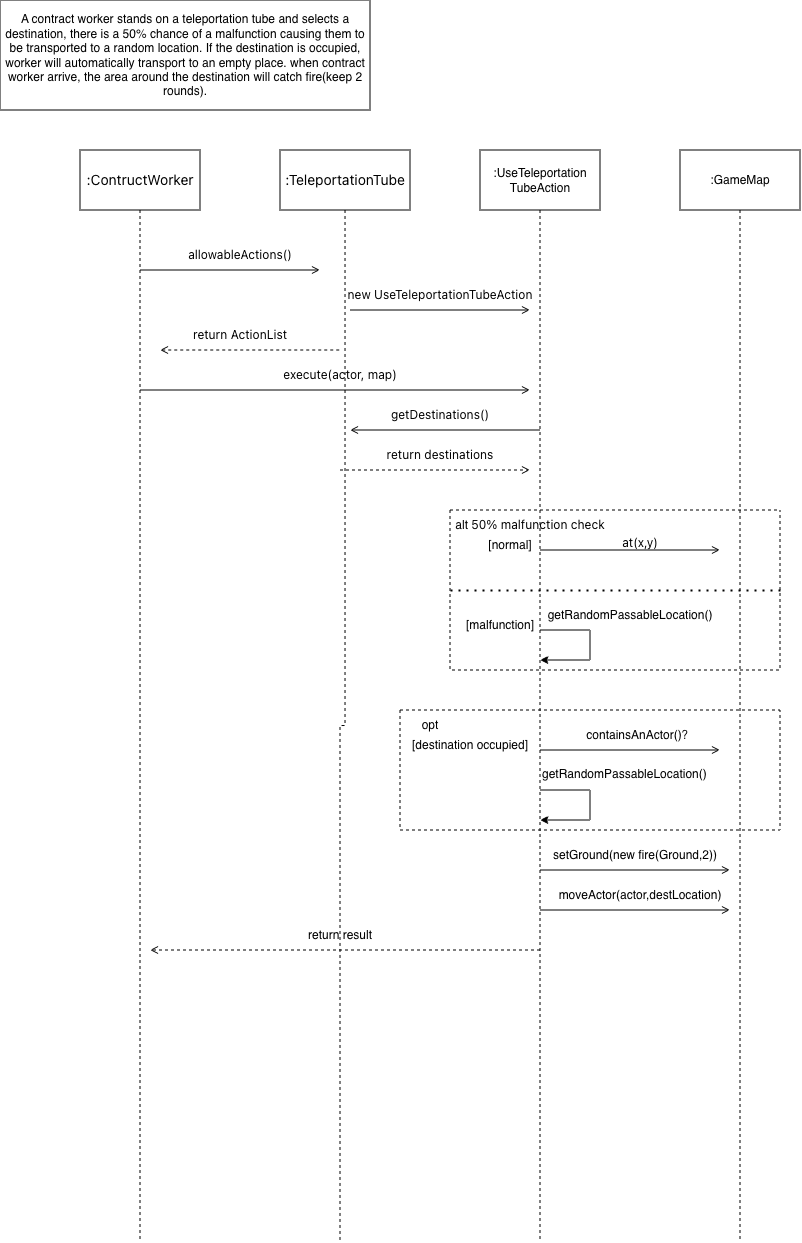

The diagram above was exported from draw.io. Its source (the exported page's mxGraphModel, read from the mxfile embedded in the PNG):
<mxGraphModel dx="610" dy="1455" grid="1" gridSize="10" guides="1" tooltips="1" connect="1" arrows="1" fold="1" page="1" pageScale="1" pageWidth="827" pageHeight="1169" math="0" shadow="0">
  <root>
    <mxCell id="0" />
    <mxCell id="1" parent="0" />
    <mxCell id="LWgAF50QjV2GJB2gYgG6-9" edge="1" parent="1" source="LWgAF50QjV2GJB2gYgG6-1" style="edgeStyle=orthogonalEdgeStyle;rounded=0;orthogonalLoop=1;jettySize=auto;html=1;endArrow=none;endFill=0;dashed=1;">
      <mxGeometry relative="1" as="geometry">
        <mxPoint x="140" y="1131" as="targetPoint" />
      </mxGeometry>
    </mxCell>
    <mxCell id="LWgAF50QjV2GJB2gYgG6-1" parent="1" style="rounded=0;whiteSpace=wrap;html=1;" value="&lt;span style=&quot;font-family: &amp;quot;Anthropic Sans&amp;quot;, -apple-system, &amp;quot;system-ui&amp;quot;, &amp;quot;Segoe UI&amp;quot;, sans-serif; font-size: 14px; text-align: start; text-wrap-mode: nowrap;&quot;&gt;:ContructWorker&lt;/span&gt;" vertex="1">
      <mxGeometry height="60" width="120" x="80" y="40" as="geometry" />
    </mxCell>
    <mxCell id="LWgAF50QjV2GJB2gYgG6-10" edge="1" parent="1" source="LWgAF50QjV2GJB2gYgG6-2" style="edgeStyle=orthogonalEdgeStyle;rounded=0;orthogonalLoop=1;jettySize=auto;html=1;endArrow=none;endFill=0;dashed=1;">
      <mxGeometry relative="1" as="geometry">
        <mxPoint x="340" y="1131" as="targetPoint" />
      </mxGeometry>
    </mxCell>
    <mxCell id="LWgAF50QjV2GJB2gYgG6-2" parent="1" style="rounded=0;whiteSpace=wrap;html=1;" value="&lt;div style=&quot;text-align: start;&quot;&gt;&lt;span style=&quot;background-color: transparent; color: light-dark(rgb(0, 0, 0), rgb(255, 255, 255)); font-size: 14px; text-wrap-mode: nowrap;&quot;&gt;&lt;font face=&quot;Anthropic Sans, -apple-system, system-ui, Segoe UI, sans-serif&quot;&gt;:TeleportationTube&lt;/font&gt;&lt;/span&gt;&lt;/div&gt;" vertex="1">
      <mxGeometry height="60" width="130" x="280" y="40" as="geometry" />
    </mxCell>
    <mxCell id="LWgAF50QjV2GJB2gYgG6-11" edge="1" parent="1" source="LWgAF50QjV2GJB2gYgG6-7" style="edgeStyle=orthogonalEdgeStyle;rounded=0;orthogonalLoop=1;jettySize=auto;html=1;endArrow=none;endFill=0;dashed=1;">
      <mxGeometry relative="1" as="geometry">
        <mxPoint x="540" y="1130" as="targetPoint" />
      </mxGeometry>
    </mxCell>
    <mxCell id="LWgAF50QjV2GJB2gYgG6-7" parent="1" style="rounded=0;whiteSpace=wrap;html=1;" value=":UseTeleportation&lt;div&gt;TubeAction&lt;/div&gt;" vertex="1">
      <mxGeometry height="60" width="120" x="480" y="40" as="geometry" />
    </mxCell>
    <mxCell id="LWgAF50QjV2GJB2gYgG6-12" edge="1" parent="1" source="LWgAF50QjV2GJB2gYgG6-8" style="edgeStyle=orthogonalEdgeStyle;rounded=0;orthogonalLoop=1;jettySize=auto;html=1;endArrow=none;endFill=0;dashed=1;">
      <mxGeometry relative="1" as="geometry">
        <mxPoint x="740" y="1130" as="targetPoint" />
      </mxGeometry>
    </mxCell>
    <mxCell id="LWgAF50QjV2GJB2gYgG6-8" parent="1" style="rounded=0;whiteSpace=wrap;html=1;" value=":GameMap" vertex="1">
      <mxGeometry height="60" width="120" x="680" y="40" as="geometry" />
    </mxCell>
    <mxCell id="LWgAF50QjV2GJB2gYgG6-13" edge="1" parent="1" style="endArrow=open;html=1;rounded=0;endFill=0;" value="">
      <mxGeometry height="50" relative="1" width="50" as="geometry">
        <mxPoint as="offset" />
        <Array as="points" />
        <mxPoint x="140" y="160" as="sourcePoint" />
        <mxPoint x="320" y="160" as="targetPoint" />
      </mxGeometry>
    </mxCell>
    <mxCell id="LWgAF50QjV2GJB2gYgG6-14" parent="1" style="text;html=1;whiteSpace=wrap;strokeColor=none;fillColor=none;align=center;verticalAlign=middle;rounded=0;" value="&lt;meta charset=&quot;utf-8&quot;&gt;&lt;span style=&quot;color: rgb(0, 0, 0); font-family: &amp;quot;Anthropic Sans&amp;quot;, -apple-system, &amp;quot;system-ui&amp;quot;, &amp;quot;Segoe UI&amp;quot;, sans-serif; font-size: 12px; font-style: normal; font-variant-ligatures: normal; font-variant-caps: normal; font-weight: 400; letter-spacing: normal; orphans: 2; text-align: start; text-indent: 0px; text-transform: none; widows: 2; word-spacing: 0px; -webkit-text-stroke-width: 0px; white-space: nowrap; text-decoration-thickness: initial; text-decoration-style: initial; text-decoration-color: initial; display: inline !important; float: none;&quot;&gt;allowableActions()&lt;/span&gt;" vertex="1">
      <mxGeometry height="30" width="60" x="210" y="130" as="geometry" />
    </mxCell>
    <mxCell id="LWgAF50QjV2GJB2gYgG6-15" edge="1" parent="1" style="endArrow=open;html=1;rounded=0;endFill=0;" value="">
      <mxGeometry height="50" relative="1" width="50" as="geometry">
        <Array as="points">
          <mxPoint x="440" y="200" />
        </Array>
        <mxPoint x="350" y="200" as="sourcePoint" />
        <mxPoint x="530" y="200" as="targetPoint" />
      </mxGeometry>
    </mxCell>
    <mxCell id="LWgAF50QjV2GJB2gYgG6-16" parent="1" style="text;html=1;whiteSpace=wrap;strokeColor=none;fillColor=none;align=center;verticalAlign=middle;rounded=0;" value="&lt;span style=&quot;font-family: &amp;quot;Anthropic Sans&amp;quot;, -apple-system, &amp;quot;system-ui&amp;quot;, &amp;quot;Segoe UI&amp;quot;, sans-serif; text-align: start; text-wrap-mode: nowrap;&quot;&gt;new UseTeleportationTubeAction&lt;/span&gt;" vertex="1">
      <mxGeometry height="30" width="60" x="410" y="170" as="geometry" />
    </mxCell>
    <mxCell id="LWgAF50QjV2GJB2gYgG6-17" edge="1" parent="1" style="endArrow=none;html=1;rounded=0;endFill=0;startArrow=open;startFill=0;dashed=1;" value="">
      <mxGeometry height="50" relative="1" width="50" as="geometry">
        <Array as="points">
          <mxPoint x="240" y="240" />
        </Array>
        <mxPoint x="160" y="240" as="sourcePoint" />
        <mxPoint x="340" y="240" as="targetPoint" />
      </mxGeometry>
    </mxCell>
    <mxCell id="LWgAF50QjV2GJB2gYgG6-18" parent="1" style="text;html=1;whiteSpace=wrap;strokeColor=none;fillColor=none;align=center;verticalAlign=middle;rounded=0;" value="&lt;span style=&quot;font-family: &amp;quot;Anthropic Sans&amp;quot;, -apple-system, &amp;quot;system-ui&amp;quot;, &amp;quot;Segoe UI&amp;quot;, sans-serif; text-align: start; text-wrap-mode: nowrap;&quot;&gt;return ActionList&lt;/span&gt;" vertex="1">
      <mxGeometry height="30" width="60" x="210" y="210" as="geometry" />
    </mxCell>
    <mxCell id="LWgAF50QjV2GJB2gYgG6-19" edge="1" parent="1" style="endArrow=open;html=1;rounded=0;endFill=0;" value="">
      <mxGeometry height="50" relative="1" width="50" as="geometry">
        <mxPoint x="140" y="280" as="sourcePoint" />
        <mxPoint x="530" y="280" as="targetPoint" />
      </mxGeometry>
    </mxCell>
    <mxCell id="LWgAF50QjV2GJB2gYgG6-20" parent="1" style="text;html=1;whiteSpace=wrap;strokeColor=none;fillColor=none;align=center;verticalAlign=middle;rounded=0;" value="&lt;span style=&quot;font-family: &amp;quot;Anthropic Sans&amp;quot;, -apple-system, &amp;quot;system-ui&amp;quot;, &amp;quot;Segoe UI&amp;quot;, sans-serif; text-align: start; text-wrap-mode: nowrap;&quot;&gt;execute(actor, map)&lt;/span&gt;" vertex="1">
      <mxGeometry height="30" width="60" x="310" y="250" as="geometry" />
    </mxCell>
    <mxCell id="LWgAF50QjV2GJB2gYgG6-22" edge="1" parent="1" style="endArrow=none;html=1;rounded=0;endFill=0;startArrow=open;startFill=0;" value="">
      <mxGeometry height="50" relative="1" width="50" as="geometry">
        <mxPoint x="350" y="320" as="sourcePoint" />
        <mxPoint x="540" y="320" as="targetPoint" />
      </mxGeometry>
    </mxCell>
    <mxCell id="LWgAF50QjV2GJB2gYgG6-23" parent="1" style="text;html=1;whiteSpace=wrap;strokeColor=none;fillColor=none;align=center;verticalAlign=middle;rounded=0;" value="&lt;span style=&quot;font-family: &amp;quot;Anthropic Sans&amp;quot;, -apple-system, &amp;quot;system-ui&amp;quot;, &amp;quot;Segoe UI&amp;quot;, sans-serif; text-align: start; text-wrap-mode: nowrap;&quot;&gt;getDestinations()&lt;/span&gt;" vertex="1">
      <mxGeometry height="30" width="60" x="410" y="290" as="geometry" />
    </mxCell>
    <mxCell id="LWgAF50QjV2GJB2gYgG6-24" edge="1" parent="1" style="endArrow=open;html=1;rounded=0;endFill=0;dashed=1;" value="">
      <mxGeometry height="50" relative="1" width="50" as="geometry">
        <mxPoint x="340" y="360" as="sourcePoint" />
        <mxPoint x="530" y="360" as="targetPoint" />
      </mxGeometry>
    </mxCell>
    <mxCell id="LWgAF50QjV2GJB2gYgG6-25" parent="1" style="text;html=1;whiteSpace=wrap;strokeColor=none;fillColor=none;align=center;verticalAlign=middle;rounded=0;" value="&lt;span style=&quot;font-family: &amp;quot;Anthropic Sans&amp;quot;, -apple-system, &amp;quot;system-ui&amp;quot;, &amp;quot;Segoe UI&amp;quot;, sans-serif; text-align: start; text-wrap-mode: nowrap;&quot;&gt;return destinations&lt;/span&gt;" vertex="1">
      <mxGeometry height="30" width="60" x="410" y="330" as="geometry" />
    </mxCell>
    <mxCell id="LWgAF50QjV2GJB2gYgG6-29" parent="1" style="text;html=1;whiteSpace=wrap;strokeColor=none;fillColor=none;align=center;verticalAlign=middle;rounded=0;" value="[normal]" vertex="1">
      <mxGeometry height="30" width="60" x="480" y="420" as="geometry" />
    </mxCell>
    <mxCell id="LWgAF50QjV2GJB2gYgG6-31" parent="1" style="text;html=1;whiteSpace=wrap;strokeColor=none;fillColor=none;align=center;verticalAlign=middle;rounded=0;" value="&lt;br&gt;&lt;div&gt;&lt;span style=&quot;font-family: &amp;quot;Anthropic Sans&amp;quot;, -apple-system, &amp;quot;system-ui&amp;quot;, &amp;quot;Segoe UI&amp;quot;, sans-serif; text-align: start; text-wrap-mode: nowrap;&quot;&gt;at(x,y)&lt;/span&gt;&lt;/div&gt;" vertex="1">
      <mxGeometry height="30" width="60" x="610" y="410" as="geometry" />
    </mxCell>
    <mxCell id="LWgAF50QjV2GJB2gYgG6-32" parent="1" style="swimlane;startSize=0;shadow=0;swimlaneLine=1;dashed=1;" value="" vertex="1">
      <mxGeometry height="160" width="330" x="450" y="400" as="geometry" />
    </mxCell>
    <mxCell id="LWgAF50QjV2GJB2gYgG6-30" edge="1" parent="LWgAF50QjV2GJB2gYgG6-32" style="endArrow=open;html=1;rounded=0;endFill=0;" value="">
      <mxGeometry height="50" relative="1" width="50" as="geometry">
        <mxPoint x="90" y="40" as="sourcePoint" />
        <mxPoint x="270" y="40" as="targetPoint" />
      </mxGeometry>
    </mxCell>
    <mxCell id="LWgAF50QjV2GJB2gYgG6-36" parent="LWgAF50QjV2GJB2gYgG6-32" style="text;html=1;whiteSpace=wrap;strokeColor=none;fillColor=none;align=center;verticalAlign=middle;rounded=0;" value="[malfunction]" vertex="1">
      <mxGeometry height="30" width="60" x="20" y="100" as="geometry" />
    </mxCell>
    <mxCell id="LWgAF50QjV2GJB2gYgG6-41" parent="LWgAF50QjV2GJB2gYgG6-32" style="text;html=1;whiteSpace=wrap;strokeColor=none;fillColor=none;align=center;verticalAlign=middle;rounded=0;" value="getRandomPassableLocation()" vertex="1">
      <mxGeometry height="30" width="60" x="150" y="90" as="geometry" />
    </mxCell>
    <mxCell id="LWgAF50QjV2GJB2gYgG6-44" parent="LWgAF50QjV2GJB2gYgG6-32" style="text;html=1;whiteSpace=wrap;strokeColor=none;fillColor=none;align=center;verticalAlign=middle;rounded=0;" value="alt&amp;nbsp;&lt;span style=&quot;font-family: &amp;quot;Anthropic Sans&amp;quot;, -apple-system, &amp;quot;system-ui&amp;quot;, &amp;quot;Segoe UI&amp;quot;, sans-serif; text-align: start; text-wrap-mode: nowrap;&quot;&gt;50% malfunction check&lt;/span&gt;" vertex="1">
      <mxGeometry height="30" width="60" x="50" as="geometry" />
    </mxCell>
    <mxCell id="LWgAF50QjV2GJB2gYgG6-39" edge="1" parent="LWgAF50QjV2GJB2gYgG6-32" style="endArrow=classic;html=1;rounded=0;" value="">
      <mxGeometry height="50" relative="1" width="50" as="geometry">
        <Array as="points">
          <mxPoint x="140" y="120" />
          <mxPoint x="140" y="150" />
          <mxPoint x="120" y="150" />
          <mxPoint x="100" y="150" />
        </Array>
        <mxPoint x="90" y="120" as="sourcePoint" />
        <mxPoint x="90" y="150" as="targetPoint" />
      </mxGeometry>
    </mxCell>
    <mxCell id="LWgAF50QjV2GJB2gYgG6-37" edge="1" parent="1" source="LWgAF50QjV2GJB2gYgG6-32" style="endArrow=none;dashed=1;html=1;dashPattern=1 3;strokeWidth=2;rounded=0;exitX=0;exitY=0.5;exitDx=0;exitDy=0;entryX=1;entryY=0.5;entryDx=0;entryDy=0;" target="LWgAF50QjV2GJB2gYgG6-32" value="">
      <mxGeometry height="50" relative="1" width="50" as="geometry">
        <Array as="points">
          <mxPoint x="590" y="480" />
        </Array>
        <mxPoint x="390" y="430" as="sourcePoint" />
        <mxPoint x="440" y="380" as="targetPoint" />
      </mxGeometry>
    </mxCell>
    <mxCell id="LWgAF50QjV2GJB2gYgG6-46" parent="1" style="swimlane;startSize=0;dashed=1;" value="" vertex="1">
      <mxGeometry height="120" width="380" x="400" y="600" as="geometry" />
    </mxCell>
    <mxCell id="LWgAF50QjV2GJB2gYgG6-47" parent="LWgAF50QjV2GJB2gYgG6-46" style="text;html=1;whiteSpace=wrap;strokeColor=none;fillColor=none;align=center;verticalAlign=middle;rounded=0;" value="opt" vertex="1">
      <mxGeometry height="30" width="60" as="geometry" />
    </mxCell>
    <mxCell id="LWgAF50QjV2GJB2gYgG6-56" edge="1" parent="LWgAF50QjV2GJB2gYgG6-46" style="endArrow=classic;html=1;rounded=0;" value="">
      <mxGeometry height="50" relative="1" width="50" as="geometry">
        <Array as="points">
          <mxPoint x="190" y="80" />
          <mxPoint x="190" y="110" />
          <mxPoint x="170" y="110" />
          <mxPoint x="150" y="110" />
        </Array>
        <mxPoint x="140" y="80" as="sourcePoint" />
        <mxPoint x="140" y="110" as="targetPoint" />
      </mxGeometry>
    </mxCell>
    <mxCell id="LWgAF50QjV2GJB2gYgG6-58" parent="LWgAF50QjV2GJB2gYgG6-46" style="text;whiteSpace=wrap;html=1;" value="getRandomPassableLocation()" vertex="1">
      <mxGeometry height="40" width="200" x="140" y="50" as="geometry" />
    </mxCell>
    <mxCell id="LWgAF50QjV2GJB2gYgG6-51" parent="1" style="text;html=1;whiteSpace=wrap;strokeColor=none;fillColor=none;align=center;verticalAlign=middle;rounded=0;" value="[destination occupied]" vertex="1">
      <mxGeometry height="30" width="120" x="410" y="620" as="geometry" />
    </mxCell>
    <mxCell id="LWgAF50QjV2GJB2gYgG6-53" edge="1" parent="1" style="endArrow=open;html=1;rounded=0;endFill=0;" value="">
      <mxGeometry height="50" relative="1" width="50" as="geometry">
        <Array as="points">
          <mxPoint x="660" y="640" />
        </Array>
        <mxPoint x="540" y="640" as="sourcePoint" />
        <mxPoint x="720" y="640" as="targetPoint" />
      </mxGeometry>
    </mxCell>
    <mxCell id="LWgAF50QjV2GJB2gYgG6-54" parent="1" style="text;html=1;whiteSpace=wrap;strokeColor=none;fillColor=none;align=center;verticalAlign=middle;rounded=0;" value="containsAnActor()？" vertex="1">
      <mxGeometry height="30" width="140" x="570" y="610" as="geometry" />
    </mxCell>
    <mxCell id="LWgAF50QjV2GJB2gYgG6-60" edge="1" parent="1" style="endArrow=open;html=1;rounded=0;endFill=0;entryX=1;entryY=1;entryDx=0;entryDy=0;" target="LWgAF50QjV2GJB2gYgG6-62" value="">
      <mxGeometry height="50" relative="1" width="50" as="geometry">
        <Array as="points">
          <mxPoint x="640" y="760" />
        </Array>
        <mxPoint x="540" y="760" as="sourcePoint" />
        <mxPoint x="720" y="760" as="targetPoint" />
      </mxGeometry>
    </mxCell>
    <mxCell id="LWgAF50QjV2GJB2gYgG6-61" edge="1" parent="1" style="endArrow=open;html=1;rounded=0;endFill=0;" value="">
      <mxGeometry height="50" relative="1" width="50" as="geometry">
        <Array as="points">
          <mxPoint x="640" y="800" />
        </Array>
        <mxPoint x="540" y="800" as="sourcePoint" />
        <mxPoint x="730" y="800" as="targetPoint" />
      </mxGeometry>
    </mxCell>
    <mxCell id="LWgAF50QjV2GJB2gYgG6-62" parent="1" style="text;html=1;whiteSpace=wrap;strokeColor=none;fillColor=none;align=center;verticalAlign=middle;rounded=0;" value="setGround(new fire(Ground,2))" vertex="1">
      <mxGeometry height="30" width="190" x="540" y="730" as="geometry" />
    </mxCell>
    <mxCell id="LWgAF50QjV2GJB2gYgG6-63" parent="1" style="text;html=1;whiteSpace=wrap;strokeColor=none;fillColor=none;align=center;verticalAlign=middle;rounded=0;" value="moveActor(actor,destLocation)" vertex="1">
      <mxGeometry height="30" width="60" x="610" y="770" as="geometry" />
    </mxCell>
    <mxCell id="LWgAF50QjV2GJB2gYgG6-68" edge="1" parent="1" style="endArrow=open;html=1;rounded=0;startArrow=none;startFill=0;endFill=0;dashed=1;" value="">
      <mxGeometry height="50" relative="1" width="50" as="geometry">
        <mxPoint x="540" y="840" as="sourcePoint" />
        <mxPoint x="150" y="840" as="targetPoint" />
      </mxGeometry>
    </mxCell>
    <mxCell id="LWgAF50QjV2GJB2gYgG6-70" parent="1" style="text;html=1;whiteSpace=wrap;strokeColor=none;fillColor=none;align=center;verticalAlign=middle;rounded=0;" value="return result" vertex="1">
      <mxGeometry height="30" width="90" x="295" y="810" as="geometry" />
    </mxCell>
    <mxCell id="LWgAF50QjV2GJB2gYgG6-71" parent="1" style="rounded=0;whiteSpace=wrap;html=1;" value="A contract worker stands on a teleportation tube and selects a destination, there is a 50% chance of a malfunction causing them to be transported to a random location. If the destination is occupied, worker will automatically transport to an empty place. when contract worker arrive, the area around the destination will catch fire(keep 2 rounds)." vertex="1">
      <mxGeometry height="110" width="370" y="-110" as="geometry" />
    </mxCell>
  </root>
</mxGraphModel>